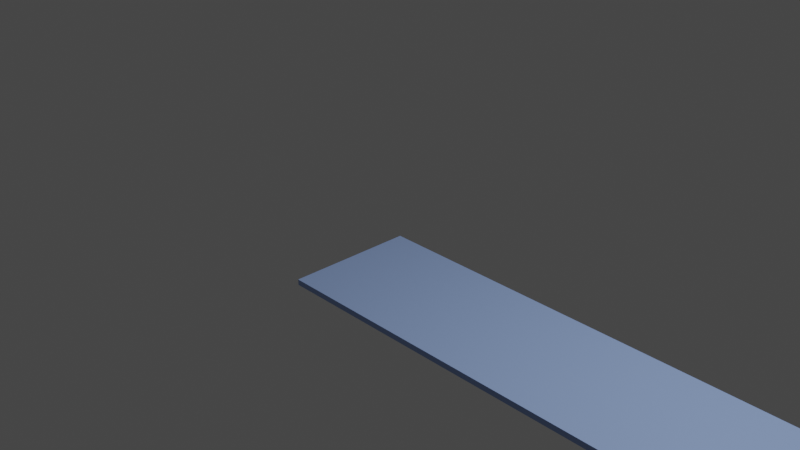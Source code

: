# Source: bloodPressureMonitor.blend  (saved by Blender 3.3.6; exported with 4.5.12 LTS)
import bpy
from mathutils import Matrix  # noqa: F401  (used for matrix-valued properties, if any)

bpy.ops.wm.read_factory_settings(use_empty=True)
scene = bpy.context.scene
scene.name = 'Scene'

# ---- collections
col_collection = bpy.data.collections.new('Collection'); scene.collection.children.link(col_collection)

# ---- materials (node trees are filled in below, after node groups)
mat_arm_wrap = bpy.data.materials.new('arm wrap')
mat_arm_wrap.alpha_threshold = 0.0
mat_arm_wrap.use_transparent_shadow = False
mat_arm_wrap.roughness = 0.5
mat_arm_wrap.line_color = (0.0, 0.0, 0.0, 1.0)
mat_wire = bpy.data.materials.new('wire')
mat_wire.use_transparent_shadow = False
mat_screen = bpy.data.materials.new('screen')
mat_screen.use_transparent_shadow = False
mat_button = bpy.data.materials.new('button')
mat_button.use_transparent_shadow = False
mat_monitor = bpy.data.materials.new('monitor')
mat_monitor.use_transparent_shadow = False

# ---- material node trees
mat_arm_wrap.use_nodes = True; mat_arm_wrap.node_tree.nodes.clear()
_N = mat_arm_wrap.node_tree.nodes; _L = mat_arm_wrap.node_tree.links
n0 = _N.new('ShaderNodeOutputMaterial'); n0.name = 'Material Output'; n0.location = (300, 300)
n1 = _N.new('ShaderNodeBsdfPrincipled'); n1.name = 'Principled BSDF'; n1.location = (10, 300)
n1.distribution = 'GGX'
n1.subsurface_method = 'RANDOM_WALK_SKIN'
n1.inputs[0].default_value = (0.3147, 0.4484, 0.8, 1.0)
n1.inputs[3].default_value = 1.45
n1.inputs[27].default_value = (0.0, 0.0, 0.0, 1.0)
n1.inputs[28].default_value = 1.0
_L.new(n1.outputs[0], n0.inputs[0])
n0.is_active_output = True
mat_wire.use_nodes = True; mat_wire.node_tree.nodes.clear()
_N = mat_wire.node_tree.nodes; _L = mat_wire.node_tree.links
n0 = _N.new('ShaderNodeBsdfPrincipled'); n0.name = 'Principled BSDF'; n0.location = (10, 300)
n0.distribution = 'GGX'
n0.subsurface_method = 'RANDOM_WALK_SKIN'
n0.inputs[0].default_value = (0.459, 0.5118, 0.5717, 1.0)
n0.inputs[3].default_value = 1.45
n0.inputs[27].default_value = (0.0, 0.0, 0.0, 1.0)
n0.inputs[28].default_value = 1.0
n1 = _N.new('ShaderNodeOutputMaterial'); n1.name = 'Material Output'; n1.location = (300, 300)
_L.new(n0.outputs[0], n1.inputs[0])
n1.is_active_output = True
mat_screen.use_nodes = True; mat_screen.node_tree.nodes.clear()
_N = mat_screen.node_tree.nodes; _L = mat_screen.node_tree.links
n0 = _N.new('ShaderNodeBsdfPrincipled'); n0.name = 'Principled BSDF'; n0.location = (10, 300)
n0.distribution = 'GGX'
n0.subsurface_method = 'RANDOM_WALK_SKIN'
n0.inputs[0].default_value = (0.0, 0.0, 0.0, 1.0)
n0.inputs[1].default_value = 0.422
n0.inputs[3].default_value = 1.45
n0.inputs[27].default_value = (0.0, 0.0, 0.0, 1.0)
n0.inputs[28].default_value = 1.0
n1 = _N.new('ShaderNodeOutputMaterial'); n1.name = 'Material Output'; n1.location = (300, 300)
_L.new(n0.outputs[0], n1.inputs[0])
n1.is_active_output = True
mat_button.use_nodes = True; mat_button.node_tree.nodes.clear()
_N = mat_button.node_tree.nodes; _L = mat_button.node_tree.links
n0 = _N.new('ShaderNodeBsdfPrincipled'); n0.name = 'Principled BSDF'; n0.location = (10, 300)
n0.distribution = 'GGX'
n0.subsurface_method = 'RANDOM_WALK_SKIN'
n0.inputs[0].default_value = (0.7948, 0.7948, 0.7948, 1.0)
n0.inputs[3].default_value = 1.45
n0.inputs[27].default_value = (0.0, 0.0, 0.0, 1.0)
n0.inputs[28].default_value = 1.0
n1 = _N.new('ShaderNodeOutputMaterial'); n1.name = 'Material Output'; n1.location = (300, 300)
_L.new(n0.outputs[0], n1.inputs[0])
n1.is_active_output = True
mat_monitor.use_nodes = True; mat_monitor.node_tree.nodes.clear()
_N = mat_monitor.node_tree.nodes; _L = mat_monitor.node_tree.links
n0 = _N.new('ShaderNodeBsdfPrincipled'); n0.name = 'Principled BSDF'; n0.location = (10, 300)
n0.distribution = 'GGX'
n0.subsurface_method = 'RANDOM_WALK_SKIN'
n0.inputs[0].default_value = (0.3493, 0.3493, 0.3493, 1.0)
n0.inputs[1].default_value = 0.1835
n0.inputs[2].default_value = 0.7385
n0.inputs[3].default_value = 1.45
n0.inputs[27].default_value = (0.0, 0.0, 0.0, 1.0)
n0.inputs[28].default_value = 1.0
n1 = _N.new('ShaderNodeOutputMaterial'); n1.name = 'Material Output'; n1.location = (300, 300)
_L.new(n0.outputs[0], n1.inputs[0])
n1.is_active_output = True

# ---- world
world_world = bpy.data.worlds.new('World'); scene.world = world_world
world_world.use_nodes = True; world_world.node_tree.nodes.clear()
_N = world_world.node_tree.nodes; _L = world_world.node_tree.links
n0 = _N.new('ShaderNodeOutputWorld'); n0.name = 'World Output'; n0.location = (300, 300)
n1 = _N.new('ShaderNodeBackground'); n1.name = 'Background'; n1.location = (10, 300)
n1.inputs[0].default_value = (0.05088, 0.05088, 0.05088, 1.0)
_L.new(n1.outputs[0], n0.inputs[0])
n0.is_active_output = True
world_world.color = (0.05088, 0.05088, 0.05088)
world_world.use_sun_shadow = False
world_world.sun_shadow_jitter_overblur = 0.0

# ---- cameras
cam_camera = bpy.data.cameras.new('Camera')
cam_camera.clip_end = 100.0
cam_camera.ortho_scale = 7.314

# ---- lights
light_light = bpy.data.lights.new('Light', 'POINT')
light_light.transmission_factor = 0.0
light_light.energy = 1000.0
light_light.shadow_soft_size = 0.1
light_light.shadow_maximum_resolution = 0.006
light_light.use_absolute_resolution = True

# ---- meshes
me_cube = bpy.data.meshes.new('Cube')
me_cube.from_pydata([(1.0, 1.0, -0.9334), (1.0, 1.0, -1.0), (1.0, -0.5165, -0.9334), (1.0, -0.5165, -1.0), (-1.0, 1.0, -0.9334), (-1.0, 1.0, -1.0), (-1.0, -0.5165, -0.9334), (-1.0, -0.5165, -1.0), (4.684, 1.0, -0.9334), (4.684, 1.0, -1.0), (4.684, -0.5165, -0.9334), (4.684, -0.5165, -1.0), (-1.047, 1.0, -1.0), (-1.047, -0.5165, -1.0), (-1.047, -0.5165, -0.9334), (-1.047, 1.0, -0.9334)], [], [(0, 4, 6, 2), (3, 2, 6, 7), (4, 5, 12, 15), (5, 1, 3, 7), (2, 3, 11, 10), (5, 4, 0, 1), (9, 8, 10, 11), (1, 0, 8, 9), (3, 1, 9, 11), (0, 2, 10, 8), (13, 14, 15, 12), (7, 6, 14, 13), (5, 7, 13, 12), (6, 4, 15, 14)])
_uv = me_cube.uv_layers.new(name='UVMap')
_uv.uv.foreach_set('vector', [0.625, 0.5, 0.875, 0.5, 0.875, 0.75, 0.625, 0.75, 0.375, 0.75, 0.625, 0.75, 0.625, 1.0, 0.375, 1.0, 0.625, 0.25, 0.375, 0.25, 0.375, 0.25, 0.625, 0.25, 0.125, 0.5, 0.375, 0.5, 0.375, 0.75, 0.125, 0.75, 0.625, 0.75, 0.375, 0.75, 0.375, 0.75, 0.625, 0.75, 0.375, 0.25, 0.625, 0.25, 0.625, 0.5, 0.375, 0.5, 0.375, 0.5, 0.625, 0.5, 0.625, 0.75, 0.375, 0.75, 0.375, 0.5, 0.625, 0.5, 0.625, 0.5, 0.375, 0.5, 0.375, 0.75, 0.375, 0.5, 0.375, 0.5, 0.375, 0.75, 0.625, 0.5, 0.625, 0.75, 0.625, 0.75, 0.625, 0.5, 0.375, 0.0, 0.625, 0.0, 0.625, 0.25, 0.375, 0.25, 0.375, 1.0, 0.625, 1.0, 0.625, 1.0, 0.375, 1.0, 0.125, 0.5, 0.125, 0.75, 0.125, 0.75, 0.125, 0.5, 0.875, 0.75, 0.875, 0.5, 0.875, 0.5, 0.875, 0.75])
me_cube.materials.append(mat_arm_wrap)
me_cube.use_mirror_vertex_groups = False
me_cube.update()
me_cube_001 = bpy.data.meshes.new('Cube.001')
me_cube_001.from_pydata([(4.669, -2.691, -0.995), (4.761, -2.691, -1.087), (4.761, -2.691, -0.8729), (4.669, -2.691, -0.9419), (4.761, 17.71, -1.087), (4.669, 17.71, -0.995), (4.669, 17.71, -0.9419), (4.761, 17.71, -0.8729), (4.772, -2.691, -1.087), (4.864, -2.691, -0.995), (4.864, -2.691, -0.9419), (4.772, -2.691, -0.8729), (4.864, 17.71, -0.995), (4.772, 17.71, -1.087), (4.772, 17.71, -0.8729), (4.864, 17.71, -0.9419)], [], [(8, 9, 10, 11, 2, 3, 0, 1), (12, 15, 10, 9), (14, 7, 2, 11), (0, 3, 6, 5), (4, 5, 6, 7, 14, 15, 12, 13), (4, 1, 0, 5), (2, 7, 6, 3), (8, 13, 12, 9), (14, 11, 10, 15), (4, 13, 8, 1)])
_uv = me_cube_001.uv_layers.new(name='UVMap')
_uv.uv.foreach_set('vector', [0.375, 0.8679, 0.4721, 0.75, 0.5279, 0.75, 0.625, 0.8679, 0.625, 0.8821, 0.5279, 1.0, 0.4721, 1.0, 0.375, 0.8821, 0.4721, 0.5, 0.5279, 0.5, 0.5279, 0.75, 0.4721, 0.75, 0.7429, 0.5, 0.7571, 0.5, 0.7571, 0.75, 0.7429, 0.75, 0.4721, 0.0, 0.5279, 0.0, 0.5279, 0.25, 0.4721, 0.25, 0.375, 0.3679, 0.4721, 0.25, 0.5279, 0.25, 0.625, 0.3679, 0.625, 0.3821, 0.5279, 0.5, 0.4721, 0.5, 0.375, 0.3821, 0.2429, 0.5, 0.2429, 0.75, 0.125, 0.75, 0.125, 0.5, 0.625, 0.0, 0.625, 0.25, 0.5279, 0.25, 0.5279, 0.0, 0.2571, 0.75, 0.2571, 0.5, 0.4721, 0.5, 0.4721, 0.75, 0.7429, 0.5, 0.7429, 0.75, 0.5279, 0.75, 0.5279, 0.5, 0.2429, 0.5, 0.2571, 0.5, 0.2571, 0.75, 0.2429, 0.75])
me_cube_001.materials.append(mat_wire)
me_cube_001.update()
me_cube_002 = bpy.data.meshes.new('Cube.002')
me_cube_002.from_pydata([(-4.882, -2.984, -1.0), (-4.706, -2.808, -0.2667), (-4.882, 1.343, -1.0), (-4.706, -0.5421, -0.2667), (1.0, -2.984, -1.0), (0.8237, -2.808, -0.2667), (1.0, 1.343, -1.0), (0.8237, -0.5421, -0.2667), (-4.882, -2.984, -0.2667), (-4.882, 1.343, -0.2667), (1.0, 1.343, -0.2667), (1.0, -2.984, -0.2667), (-4.706, -2.808, -0.4065), (-4.706, -0.5421, -0.4065), (0.8237, -0.5421, -0.4065), (0.8237, -2.808, -0.4065), (-0.4219, -0.1246, -0.365), (-0.4219, -0.1246, -0.1596), (-0.4219, 0.8904, -0.365), (-0.4219, 0.8904, -0.1596), (0.593, -0.1246, -0.365), (0.593, -0.1246, -0.1596), (0.593, 0.8904, -0.365), (0.593, 0.8904, -0.1596), (-4.481, 0.04162, -0.2721), (-4.47, 0.04099, -0.1436), (-4.481, 0.8345, -0.2721), (-4.47, 0.8339, -0.1436), (-2.437, 0.04162, -0.2721), (-2.426, 0.04099, -0.1436), (-2.437, 0.8345, -0.2721), (-2.426, 0.8339, -0.1436)], [], [(0, 8, 9, 2), (2, 9, 10, 6), (6, 10, 11, 4), (4, 11, 8, 0), (2, 6, 4, 0), (1, 5, 15, 12), (1, 3, 9, 8), (3, 7, 10, 9), (7, 5, 11, 10), (5, 1, 8, 11), (14, 13, 12, 15), (7, 3, 13, 14), (5, 7, 14, 15), (3, 1, 12, 13), (16, 17, 19, 18), (18, 19, 23, 22), (22, 23, 21, 20), (20, 21, 17, 16), (18, 22, 20, 16), (23, 19, 17, 21), (24, 25, 27, 26), (26, 27, 31, 30), (30, 31, 29, 28), (28, 29, 25, 24), (26, 30, 28, 24), (31, 27, 25, 29)])
me_cube_002.polygons.foreach_set('material_index', [2, 2, 2, 2, 2, 2, 2, 2, 2, 2, 0, 2, 0, 2, 1, 1, 1, 1, 0, 1, 1, 1, 1, 1, 0, 1])
_uv = me_cube_002.uv_layers.new(name='UVMap')
_uv.uv.foreach_set('vector', [0.375, 0.0, 0.625, 0.0, 0.625, 0.25, 0.375, 0.25, 0.375, 0.25, 0.625, 0.25, 0.625, 0.5, 0.375, 0.5, 0.375, 0.5, 0.625, 0.5, 0.625, 0.75, 0.375, 0.75, 0.375, 0.75, 0.625, 0.75, 0.625, 1.0, 0.375, 1.0, 0.125, 0.5, 0.375, 0.5, 0.375, 0.75, 0.125, 0.75, 0.8675, 0.7398, 0.6325, 0.7398, 0.6325, 0.7398, 0.8675, 0.7398, 0.8675, 0.7398, 0.8675, 0.5102, 0.875, 0.5, 0.875, 0.75, 0.8675, 0.5102, 0.6325, 0.5102, 0.625, 0.5, 0.875, 0.5, 0.6325, 0.5102, 0.6325, 0.7398, 0.625, 0.75, 0.625, 0.5, 0.6325, 0.7398, 0.8675, 0.7398, 0.875, 0.75, 0.625, 0.75, 0.6325, 0.5102, 0.8675, 0.5102, 0.8675, 0.7398, 0.6325, 0.7398, 0.6325, 0.5102, 0.8675, 0.5102, 0.8675, 0.5102, 0.6325, 0.5102, 0.6325, 0.7398, 0.6325, 0.5102, 0.6325, 0.5102, 0.6325, 0.7398, 0.8675, 0.5102, 0.8675, 0.7398, 0.8675, 0.7398, 0.8675, 0.5102, 0.375, 0.0, 0.625, 0.0, 0.625, 0.25, 0.375, 0.25, 0.375, 0.25, 0.625, 0.25, 0.625, 0.5, 0.375, 0.5, 0.375, 0.5, 0.625, 0.5, 0.625, 0.75, 0.375, 0.75, 0.375, 0.75, 0.625, 0.75, 0.625, 1.0, 0.375, 1.0, 0.125, 0.5, 0.375, 0.5, 0.375, 0.75, 0.125, 0.75, 0.625, 0.5, 0.875, 0.5, 0.875, 0.75, 0.625, 0.75, 0.375, 0.0, 0.625, 0.0, 0.625, 0.25, 0.375, 0.25, 0.375, 0.25, 0.625, 0.25, 0.625, 0.5, 0.375, 0.5, 0.375, 0.5, 0.625, 0.5, 0.625, 0.75, 0.375, 0.75, 0.375, 0.75, 0.625, 0.75, 0.625, 1.0, 0.375, 1.0, 0.125, 0.5, 0.375, 0.5, 0.375, 0.75, 0.125, 0.75, 0.625, 0.5, 0.875, 0.5, 0.875, 0.75, 0.625, 0.75])
me_cube_002.materials.append(mat_screen)
me_cube_002.materials.append(mat_button)
me_cube_002.materials.append(mat_monitor)
me_cube_002.update()

# ---- objects
ob_arm_band = bpy.data.objects.new('arm band', me_cube)
ob_light = bpy.data.objects.new('Light', light_light)
ob_camera = bpy.data.objects.new('Camera', cam_camera)
ob_wire = bpy.data.objects.new('wire', me_cube_001)
ob_monitor = bpy.data.objects.new('monitor', me_cube_002)

# ---- transforms, parenting, visibility, modifiers, constraints
ob_arm_band.location = (0.0, 0.0, 0.0)
ob_arm_band.lock_rotations_4d = False
ob_arm_band.empty_display_type = 'ARROWS'
ob_arm_band.lineart.crease_threshold = 0.0
ob_light.location = (4.076, 1.005, 5.904)
ob_light.rotation_euler = (0.6503, 0.05522, 1.866)
ob_light.lock_rotations_4d = False
ob_light.empty_display_type = 'ARROWS'
ob_light.color = (0.0, 0.0, 0.0, 0.0)
ob_light.lineart.crease_threshold = 0.0
ob_camera.location = (7.359, -6.926, 4.958)
ob_camera.rotation_euler = (1.109, 0.0, 0.8149)
ob_camera.lock_rotations_4d = False
ob_camera.empty_display_type = 'ARROWS'
ob_camera.color = (0.0, 0.0, 0.0, 0.0)
ob_camera.display_type = 'WIRE'
ob_camera.lineart.crease_threshold = 0.0
ob_wire.location = (3.377, 1.508, -0.7356)
ob_wire.scale = (0.2314, 0.2314, 0.2314)
ob_monitor.location = (4.381, 6.358, -0.785)
ob_monitor.scale = (0.2563, 0.2563, 0.2563)

# ---- collection membership
col_collection.objects.link(ob_arm_band)
col_collection.objects.link(ob_light)
col_collection.objects.link(ob_camera)
col_collection.objects.link(ob_wire)
col_collection.objects.link(ob_monitor)

# ---- scene / render settings (as saved in the file)
scene.camera = ob_camera
scene.frame_start = 1; scene.frame_end = 250; scene.frame_set(1)
scene.render.engine = 'BLENDER_EEVEE_NEXT'
scene.cycles.sampling_pattern = 'TABULATED_SOBOL'
scene.cycles.use_light_tree = False
scene.view_settings.view_transform = 'Filmic'
bpy.context.view_layer.update()
